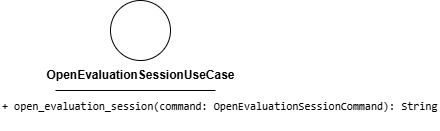

The diagram above was exported from draw.io. Its source (the exported page's mxGraphModel, read from the mxfile embedded in the PNG):
<mxGraphModel dx="1053" dy="562" grid="1" gridSize="10" guides="1" tooltips="1" connect="1" arrows="1" fold="1" page="1" pageScale="1" pageWidth="850" pageHeight="1100" math="0" shadow="0">
  <root>
    <mxCell id="0" />
    <mxCell id="1" parent="0" />
    <mxCell id="2" value="" style="ellipse;whiteSpace=wrap;html=1;aspect=fixed;" parent="1" vertex="1">
      <mxGeometry x="90" y="200" width="60" height="60" as="geometry" />
    </mxCell>
    <mxCell id="3" value="&lt;b&gt;OpenEvaluationSessionUseCase&lt;/b&gt;" style="text;html=1;align=center;verticalAlign=middle;resizable=0;points=[];autosize=1;strokeColor=none;fillColor=none;" parent="1" vertex="1">
      <mxGeometry x="15" y="260" width="210" height="30" as="geometry" />
    </mxCell>
    <mxCell id="4" value="" style="endArrow=none;html=1;" parent="1" edge="1">
      <mxGeometry width="50" height="50" relative="1" as="geometry">
        <mxPoint x="35" y="290" as="sourcePoint" />
        <mxPoint x="195" y="290" as="targetPoint" />
        <Array as="points">
          <mxPoint x="115" y="290" />
        </Array>
      </mxGeometry>
    </mxCell>
    <mxCell id="5" value="" style="endArrow=none;html=1;" parent="1" edge="1">
      <mxGeometry width="50" height="50" relative="1" as="geometry">
        <mxPoint x="35" y="290" as="sourcePoint" />
        <mxPoint x="195" y="290" as="targetPoint" />
        <Array as="points">
          <mxPoint x="115" y="290" />
        </Array>
      </mxGeometry>
    </mxCell>
    <mxCell id="6" value="&lt;div style=&quot;font-family: Consolas, &amp;quot;Courier New&amp;quot;, monospace; font-weight: normal; line-height: 19px; white-space: pre;&quot;&gt;&lt;div style=&quot;&quot;&gt;&lt;span style=&quot;background-color: rgb(255, 255, 255);&quot;&gt;&lt;font style=&quot;color: rgb(0, 0, 0); font-size: 11px;&quot;&gt;+ open_evaluation_session(command: OpenEvaluationSessionCommand): String&lt;/font&gt;&lt;/span&gt;&lt;/div&gt;&lt;/div&gt;" style="text;whiteSpace=wrap;html=1;" parent="1" vertex="1">
      <mxGeometry x="-20" y="290" width="440" height="40" as="geometry" />
    </mxCell>
  </root>
</mxGraphModel>